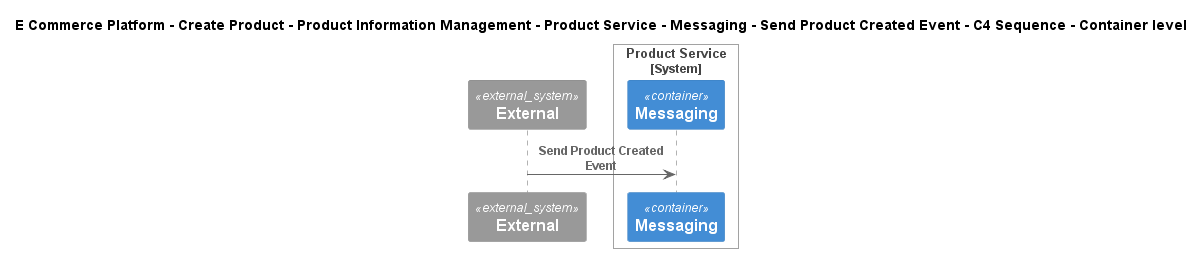

The diagram above was rendered by PlantUML. Its source (embedded in the PNG):
@startuml
!include ..\..\..\..\..\..\..\..\..\.c4s\C4_Sequence.puml
SHOW_FOOT_BOXES()

title E Commerce Platform - Create Product - Product Information Management - Product Service - Messaging - Send Product Created Event - C4 Sequence - Container level

System_Ext(C4InterFlow.SoftwareSystems.ExternalSystem, "External", "")

System_Boundary(ECommercePlatform.CreateProduct.ProductInformationManagement.SoftwareSystems.ProductService, "Product Service")
    ContainerQueue(ECommercePlatform.CreateProduct.ProductInformationManagement.SoftwareSystems.ProductService.Containers.Messaging, "Messaging", "", "")
Boundary_End()

Rel(C4InterFlow.SoftwareSystems.ExternalSystem, ECommercePlatform.CreateProduct.ProductInformationManagement.SoftwareSystems.ProductService.Containers.Messaging, "Send Product Created Event")


@enduml